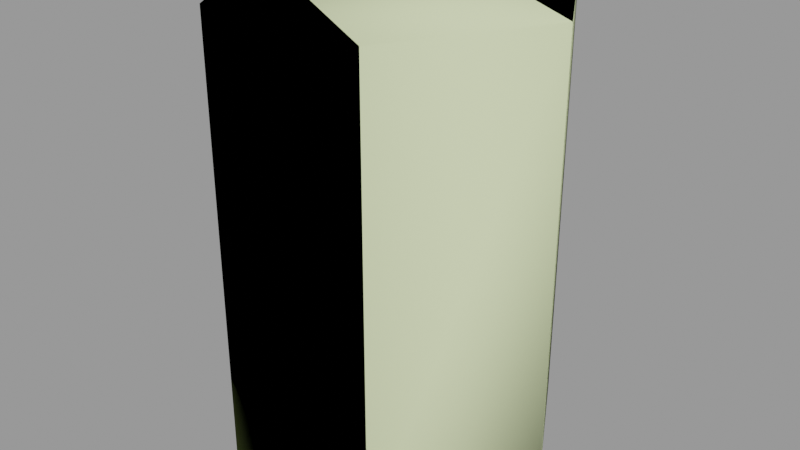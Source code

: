 # Source: pill_bottle01.blend  (saved by Blender 2.92.15; exported with 4.5.12 LTS)
import bpy
from mathutils import Matrix  # noqa: F401  (used for matrix-valued properties, if any)

bpy.ops.wm.read_factory_settings(use_empty=True)
scene = bpy.context.scene
scene.name = 'pill_bottle01.qc'

# ---- collections
col_pill_bottle01 = bpy.data.collections.new('pill_bottle01'); scene.collection.children.link(col_pill_bottle01)

# ---- materials (node trees are filled in below, after node groups)
mat_pill_bottle01 = bpy.data.materials.new('pill_bottle01')
mat_pill_bottle01.use_transparent_shadow = False
mat_pill_bottle01.diffuse_color = (0.7243, 0.9267, 0.7034, 1.0)
mat_phy = bpy.data.materials.new('  phy')
mat_phy.use_transparent_shadow = False
mat_phy.diffuse_color = (0.6926, 0.7866, 0.4461, 1.0)

# ---- material node trees

# ---- meshes
me_pill_bottle01 = bpy.data.meshes.new('pill_bottle01')
me_pill_bottle01.from_pydata([(2.761, 4.782, 11.5), (0.0, 5.522, 11.5), (0.0, 5.216, 12.66), (2.608, 4.517, 12.66), (0.0, 4.43, 13.52), (4.782, 2.761, 11.5), (4.517, 2.608, 12.66), (5.522, -1e-06, 11.5), (5.216, -1e-06, 12.66), (4.782, -2.761, 11.5), (4.517, -2.608, 12.66), (2.761, -4.782, 11.5), (2.608, -4.517, 12.66), (0.0, -5.522, 11.5), (0.0, -5.216, 12.66), (-2.761, -4.782, 11.5), (-2.608, -4.517, 12.66), (-4.782, -2.761, 11.5), (-4.517, -2.608, 12.66), (-5.522, -1e-06, 11.5), (-5.216, -1e-06, 12.66), (-2.608, 4.517, 12.66), (-4.517, 2.608, 12.66), (-3.836, 2.215, 13.52), (-4.43, -1e-06, 13.52), (-3.836, -2.215, 13.52), (-2.215, -3.836, 13.52), (0.0, -4.43, 13.52), (2.215, -3.836, 13.52), (3.836, -2.215, 13.52), (4.43, -1e-06, 13.52), (3.836, 2.215, 13.52), (2.215, 3.836, 13.52), (-2.215, 3.836, 13.52), (0.0, 2.095, 13.85), (1.047, 1.814, 13.85), (1.814, 1.047, 13.85), (2.095, -1e-06, 13.85), (1.814, -1.047, 13.85), (1.047, -1.814, 13.85), (0.0, -2.095, 13.85), (-1.047, -1.814, 13.85), (-1.814, -1.047, 13.85), (-2.095, -1e-06, 13.85), (-1.814, 1.047, 13.85), (-1.047, 1.814, 13.85), (-4.782, 2.761, 11.5), (-2.761, 4.782, 11.5), (0.0, -1e-06, 17.59), (-3.193, 1.843, 17.59), (-3.687, -1e-06, 17.59), (-1.843, 3.193, 17.59), (0.0, 3.687, 17.59), (1.843, 3.193, 17.59), (3.193, 1.843, 17.59), (3.687, -1e-06, 17.59), (3.193, -1.843, 17.59), (1.843, -3.193, 17.59), (0.0, -3.687, 17.59), (-1.843, -3.193, 17.59), (-3.193, -1.843, 17.59), (5.522, 0.0, 0.4232), (4.782, 2.761, 0.4232), (2.761, 4.782, 0.4232), (0.0, 5.522, 0.4232), (-2.761, 4.782, 0.4232), (-4.782, 2.761, 0.4232), (-5.522, 0.0, 0.4232), (-4.782, -2.761, 0.4232), (-2.761, -4.782, 0.4232), (0.0, -5.522, 0.4232), (2.761, -4.782, 0.4232), (4.782, -2.761, 0.4232), (2.687, 4.654, 0.04834), (0.0, 5.374, 0.04834), (4.654, 2.687, 0.04834), (5.374, 0.0, 0.04834), (4.654, -2.687, 0.04834), (2.687, -4.654, 0.04834), (0.0, -5.374, 0.04834), (-2.687, -4.654, 0.04834), (-4.654, -2.687, 0.04834), (-5.374, 0.0, 0.04834), (-4.654, 2.687, 0.04834), (-2.687, 4.654, 0.04834), (-4.049, 2.338, -0.1132), (-4.676, 0.0, -0.1132), (-2.338, 4.049, -0.1132), (0.0, 4.676, -0.1132), (2.338, 4.049, -0.1132), (4.049, 2.338, -0.1132), (4.676, 0.0, -0.1132), (4.049, -2.338, -0.1132), (2.338, -4.049, -0.1132), (0.0, -4.676, -0.1132), (-2.338, -4.049, -0.1132), (-4.049, -2.338, -0.1132), (3.687, -1e-06, 15.23), (3.193, 1.843, 15.23), (1.843, 3.193, 15.23), (0.0, 3.687, 15.23), (-1.843, 3.193, 15.23), (-3.193, 1.843, 15.23), (-3.687, -1e-06, 15.23), (-3.193, -1.843, 15.23), (-1.843, -3.193, 15.23), (0.0, -3.687, 15.23), (1.843, -3.193, 15.23), (3.193, -1.843, 15.23), (1.814, 1.047, 15.23), (2.095, -1e-06, 15.23), (1.047, 1.814, 15.23), (0.0, 2.095, 15.23), (-1.047, 1.814, 15.23), (-1.814, 1.047, 15.23), (-2.095, -1e-06, 15.23), (-1.814, -1.047, 15.23), (-1.047, -1.814, 15.23), (0.0, -2.095, 15.23), (1.047, -1.814, 15.23), (1.814, -1.047, 15.23), (0.0, 0.0, -0.1132)], [], [(0, 1, 2), (3, 2, 4), (0, 2, 3), (5, 0, 3), (5, 3, 6), (7, 5, 6), (7, 6, 8), (9, 7, 8), (9, 8, 10), (11, 9, 10), (11, 10, 12), (13, 11, 12), (13, 12, 14), (15, 13, 14), (15, 14, 16), (17, 15, 16), (17, 16, 18), (19, 17, 18), (19, 18, 20), (21, 22, 23), (22, 24, 23), (22, 20, 24), (20, 25, 24), (20, 18, 25), (18, 26, 25), (18, 16, 26), (16, 27, 26), (16, 14, 27), (14, 28, 27), (14, 12, 28), (12, 29, 28), (12, 10, 29), (10, 30, 29), (10, 8, 30), (8, 31, 30), (8, 6, 31), (6, 32, 31), (21, 23, 33), (6, 3, 32), (3, 4, 32), (34, 32, 4), (34, 35, 32), (35, 31, 32), (35, 36, 31), (36, 30, 31), (36, 37, 30), (37, 29, 30), (37, 38, 29), (38, 28, 29), (38, 39, 28), (39, 27, 28), (39, 40, 27), (40, 26, 27), (40, 41, 26), (41, 25, 26), (41, 42, 25), (42, 24, 25), (42, 43, 24), (43, 23, 24), (43, 44, 23), (44, 33, 23), (44, 45, 33), (46, 19, 20), (46, 20, 22), (47, 46, 22), (47, 22, 21), (1, 47, 21), (1, 21, 2), (2, 21, 33), (2, 33, 4), (45, 4, 33), (45, 34, 4), (48, 49, 50), (51, 49, 48), (52, 51, 48), (53, 52, 48), (54, 53, 48), (55, 54, 48), (56, 55, 48), (57, 56, 48), (58, 57, 48), (59, 58, 48), (60, 59, 48), (48, 50, 60), (61, 5, 7), (61, 62, 5), (62, 0, 5), (62, 63, 0), (63, 1, 0), (63, 64, 1), (64, 47, 1), (64, 65, 47), (65, 46, 47), (65, 66, 46), (66, 19, 46), (66, 67, 19), (67, 17, 19), (67, 68, 17), (68, 15, 17), (68, 69, 15), (69, 13, 15), (69, 70, 13), (70, 11, 13), (70, 71, 11), (71, 9, 11), (71, 72, 9), (72, 7, 9), (72, 61, 7), (64, 73, 74), (64, 63, 73), (63, 75, 73), (63, 62, 75), (62, 76, 75), (62, 61, 76), (61, 77, 76), (61, 72, 77), (72, 78, 77), (72, 71, 78), (71, 79, 78), (71, 70, 79), (70, 80, 79), (70, 69, 80), (69, 81, 80), (69, 68, 81), (68, 82, 81), (68, 67, 82), (67, 83, 82), (67, 66, 83), (66, 84, 83), (85, 86, 82), (85, 82, 83), (87, 85, 83), (87, 83, 84), (88, 87, 84), (88, 84, 74), (65, 74, 84), (66, 65, 84), (65, 64, 74), (89, 88, 74), (89, 74, 73), (90, 89, 73), (90, 73, 75), (91, 90, 75), (91, 75, 76), (92, 91, 76), (92, 76, 77), (93, 92, 77), (93, 77, 78), (94, 93, 78), (94, 78, 79), (95, 94, 79), (95, 79, 80), (96, 95, 80), (96, 80, 81), (86, 96, 81), (86, 81, 82), (97, 54, 55), (97, 98, 54), (98, 53, 54), (98, 99, 53), (99, 52, 53), (99, 100, 52), (100, 51, 52), (100, 101, 51), (101, 49, 51), (101, 102, 49), (102, 50, 49), (102, 103, 50), (103, 60, 50), (103, 104, 60), (104, 59, 60), (104, 105, 59), (105, 58, 59), (105, 106, 58), (106, 57, 58), (106, 107, 57), (107, 56, 57), (107, 108, 56), (108, 55, 56), (108, 97, 55), (37, 109, 110), (37, 36, 109), (36, 111, 109), (36, 35, 111), (35, 112, 111), (35, 34, 112), (34, 113, 112), (34, 45, 113), (45, 114, 113), (45, 44, 114), (44, 115, 114), (44, 43, 115), (43, 116, 115), (43, 42, 116), (42, 117, 116), (42, 41, 117), (41, 118, 117), (41, 40, 118), (40, 119, 118), (40, 39, 119), (39, 120, 119), (39, 38, 120), (38, 110, 120), (38, 37, 110), (115, 116, 104), (116, 105, 104), (116, 117, 105), (117, 106, 105), (117, 118, 106), (118, 107, 106), (118, 119, 107), (119, 108, 107), (119, 120, 108), (120, 97, 108), (120, 110, 97), (110, 98, 97), (110, 109, 98), (109, 99, 98), (109, 111, 99), (111, 100, 99), (111, 112, 100), (112, 101, 100), (112, 113, 101), (113, 102, 101), (113, 114, 102), (114, 103, 102), (114, 115, 103), (115, 104, 103), (95, 96, 121), (96, 86, 121), (86, 85, 121), (85, 87, 121), (87, 88, 121), (88, 89, 121), (89, 90, 121), (90, 91, 121), (91, 92, 121), (92, 93, 121), (93, 94, 121), (94, 95, 121)])
me_pill_bottle01.polygons.foreach_set('use_smooth', [True] * 240)
_k = set([(0, 1), (0, 5), (1, 47), (5, 7), (7, 9), (9, 11), (11, 13), (13, 15), (15, 17), (17, 19), (19, 46), (34, 35), (34, 45), (35, 36), (36, 37), (37, 38), (38, 39), (39, 40), (40, 41), (41, 42), (42, 43), (43, 44), (44, 45), (46, 47), (49, 50), (49, 51), (50, 60), (51, 52), (52, 53), (53, 54), (54, 55), (55, 56), (56, 57), (57, 58), (58, 59), (59, 60), (61, 62), (61, 72), (62, 63), (63, 64), (64, 65), (65, 66), (66, 67), (67, 68), (68, 69), (69, 70), (70, 71), (71, 72), (85, 86), (85, 87), (86, 96), (87, 88), (88, 89), (89, 90), (90, 91), (91, 92), (92, 93), (93, 94), (94, 95), (95, 96), (97, 98), (97, 108), (98, 99), (99, 100), (100, 101), (101, 102), (102, 103), (103, 104), (104, 105), (105, 106), (106, 107), (107, 108), (109, 110), (109, 111), (110, 120), (111, 112), (112, 113), (113, 114), (114, 115), (115, 116), (116, 117), (117, 118), (118, 119), (119, 120)])
me_pill_bottle01.attributes.new('sharp_edge', 'BOOLEAN', 'EDGE').data.foreach_set('value', [ (min(e.vertices), max(e.vertices)) in _k for e in me_pill_bottle01.edges])
_uv = me_pill_bottle01.uv_layers.new(name='UVMap')
_uv.uv.foreach_set('vector', [0.9172, 0.5237, 1.001, 0.5237, 1.001, 0.5763, 0.9172, 0.5763, 1.001, 0.5763, 1.001, 0.6149, 0.9172, 0.5237, 1.001, 0.5763, 0.9172, 0.5763, 0.8338, 0.5237, 0.9172, 0.5237, 0.9172, 0.5763, 0.8338, 0.5237, 0.9172, 0.5763, 0.8338, 0.5763, 0.7504, 0.5237, 0.8338, 0.5237, 0.8338, 0.5763, 0.7504, 0.5237, 0.8338, 0.5763, 0.7504, 0.5763, 0.667, 0.5237, 0.7504, 0.5237, 0.7504, 0.5763, 0.667, 0.5237, 0.7504, 0.5763, 0.667, 0.5763, 0.5837, 0.5237, 0.667, 0.5237, 0.667, 0.5763, 0.5837, 0.5237, 0.667, 0.5763, 0.5837, 0.5763, 0.5003, 0.5237, 0.5837, 0.5237, 0.5837, 0.5763, 0.5003, 0.5237, 0.5837, 0.5763, 0.5003, 0.5763, 0.4169, 0.5237, 0.5003, 0.5237, 0.5003, 0.5763, 0.4169, 0.5237, 0.5003, 0.5763, 0.4169, 0.5763, 0.3335, 0.5237, 0.4169, 0.5237, 0.4169, 0.5763, 0.3335, 0.5237, 0.4169, 0.5763, 0.3335, 0.5763, 0.2501, 0.5237, 0.3335, 0.5237, 0.3335, 0.5763, 0.2501, 0.5237, 0.3335, 0.5763, 0.2501, 0.5763, 0.08338, 0.5763, 0.1668, 0.5763, 0.1668, 0.6149, 0.1668, 0.5763, 0.2501, 0.6149, 0.1668, 0.6149, 0.1668, 0.5763, 0.2501, 0.5763, 0.2501, 0.6149, 0.2501, 0.5763, 0.3335, 0.6149, 0.2501, 0.6149, 0.2501, 0.5763, 0.3335, 0.5763, 0.3335, 0.6149, 0.3335, 0.5763, 0.4169, 0.6149, 0.3335, 0.6149, 0.3335, 0.5763, 0.4169, 0.5763, 0.4169, 0.6149, 0.4169, 0.5763, 0.5003, 0.6149, 0.4169, 0.6149, 0.4169, 0.5763, 0.5003, 0.5763, 0.5003, 0.6149, 0.5003, 0.5763, 0.5837, 0.6149, 0.5003, 0.6149, 0.5003, 0.5763, 0.5837, 0.5763, 0.5837, 0.6149, 0.5837, 0.5763, 0.667, 0.6149, 0.5837, 0.6149, 0.5837, 0.5763, 0.667, 0.5763, 0.667, 0.6149, 0.667, 0.5763, 0.7504, 0.6149, 0.667, 0.6149, 0.667, 0.5763, 0.7504, 0.5763, 0.7504, 0.6149, 0.7504, 0.5763, 0.8338, 0.6149, 0.7504, 0.6149, 0.7504, 0.5763, 0.8338, 0.5763, 0.8338, 0.6149, 0.8338, 0.5763, 0.9172, 0.6149, 0.8338, 0.6149, 0.08338, 0.5763, 0.1668, 0.6149, 0.08338, 0.6149, 0.8338, 0.5763, 0.9172, 0.5763, 0.9172, 0.6149, 0.9172, 0.5763, 1.001, 0.6149, 0.9172, 0.6149, 1.001, 0.6299, 0.9172, 0.6149, 1.001, 0.6149, 1.001, 0.6299, 0.9172, 0.6299, 0.9172, 0.6149, 0.9172, 0.6299, 0.8338, 0.6149, 0.9172, 0.6149, 0.9172, 0.6299, 0.8338, 0.6299, 0.8338, 0.6149, 0.8338, 0.6299, 0.7504, 0.6149, 0.8338, 0.6149, 0.8338, 0.6299, 0.7504, 0.6299, 0.7504, 0.6149, 0.7504, 0.6299, 0.667, 0.6149, 0.7504, 0.6149, 0.7504, 0.6299, 0.667, 0.6299, 0.667, 0.6149, 0.667, 0.6299, 0.5837, 0.6149, 0.667, 0.6149, 0.667, 0.6299, 0.5837, 0.6299, 0.5837, 0.6149, 0.5837, 0.6299, 0.5003, 0.6149, 0.5837, 0.6149, 0.5837, 0.6299, 0.5003, 0.6299, 0.5003, 0.6149, 0.5003, 0.6299, 0.4169, 0.6149, 0.5003, 0.6149, 0.5003, 0.6299, 0.4169, 0.6299, 0.4169, 0.6149, 0.4169, 0.6299, 0.3335, 0.6149, 0.4169, 0.6149, 0.4169, 0.6299, 0.3335, 0.6299, 0.3335, 0.6149, 0.3335, 0.6299, 0.2501, 0.6149, 0.3335, 0.6149, 0.3335, 0.6299, 0.2501, 0.6299, 0.2501, 0.6149, 0.2501, 0.6299, 0.1668, 0.6149, 0.2501, 0.6149, 0.2501, 0.6299, 0.1668, 0.6299, 0.1668, 0.6149, 0.1668, 0.6299, 0.08338, 0.6149, 0.1668, 0.6149, 0.1668, 0.6299, 0.08338, 0.6299, 0.08338, 0.6149, 0.1668, 0.5237, 0.2501, 0.5237, 0.2501, 0.5763, 0.1668, 0.5237, 0.2501, 0.5763, 0.1668, 0.5763, 0.08338, 0.5237, 0.1668, 0.5237, 0.1668, 0.5763, 0.08338, 0.5237, 0.1668, 0.5763, 0.08338, 0.5763, 0.0, 0.5237, 0.08338, 0.5237, 0.08338, 0.5763, 0.0, 0.5237, 0.08338, 0.5763, 0.0, 0.5763, 0.0, 0.5763, 0.08338, 0.5763, 0.08338, 0.6149, 0.0, 0.5763, 0.08338, 0.6149, 0.0, 0.6149, 0.08338, 0.6299, 0.0, 0.6149, 0.08338, 0.6149, 0.08338, 0.6299, 0.0, 0.6299, 0.0, 0.6149, 0.1226, 0.8967, 0.03886, 0.8483, 0.0259, 0.8967, 0.07424, 0.813, 0.03886, 0.8483, 0.1226, 0.8967, 0.1226, 0.8, 0.07424, 0.813, 0.1226, 0.8967, 0.1709, 0.813, 0.1226, 0.8, 0.1226, 0.8967, 0.2063, 0.8483, 0.1709, 0.813, 0.1226, 0.8967, 0.2192, 0.8967, 0.2063, 0.8483, 0.1226, 0.8967, 0.2063, 0.945, 0.2192, 0.8967, 0.1226, 0.8967, 0.1709, 0.9804, 0.2063, 0.945, 0.1226, 0.8967, 0.1226, 0.9933, 0.1709, 0.9804, 0.1226, 0.8967, 0.07424, 0.9804, 0.1226, 0.9933, 0.1226, 0.8967, 0.03886, 0.945, 0.07424, 0.9804, 0.1226, 0.8967, 0.1226, 0.8967, 0.0259, 0.8967, 0.03886, 0.945, 0.7504, 0.0242, 0.8338, 0.5237, 0.7504, 0.5237, 0.7504, 0.0242, 0.8338, 0.0242, 0.8338, 0.5237, 0.8338, 0.0242, 0.9172, 0.5237, 0.8338, 0.5237, 0.8338, 0.0242, 0.9172, 0.0242, 0.9172, 0.5237, 0.9172, 0.0242, 1.001, 0.5237, 0.9172, 0.5237, 0.9172, 0.0242, 1.001, 0.0242, 1.001, 0.5237, 0.0, 0.0242, 0.08338, 0.5237, 0.0, 0.5237, 0.0, 0.0242, 0.08338, 0.0242, 0.08338, 0.5237, 0.08338, 0.0242, 0.1668, 0.5237, 0.08338, 0.5237, 0.08338, 0.0242, 0.1668, 0.0242, 0.1668, 0.5237, 0.1668, 0.0242, 0.2501, 0.5237, 0.1668, 0.5237, 0.1668, 0.0242, 0.2501, 0.0242, 0.2501, 0.5237, 0.2501, 0.0242, 0.3335, 0.5237, 0.2501, 0.5237, 0.2501, 0.0242, 0.3335, 0.0242, 0.3335, 0.5237, 0.3335, 0.0242, 0.4169, 0.5237, 0.3335, 0.5237, 0.3335, 0.0242, 0.4169, 0.0242, 0.4169, 0.5237, 0.4169, 0.0242, 0.5003, 0.5237, 0.4169, 0.5237, 0.4169, 0.0242, 0.5003, 0.0242, 0.5003, 0.5237, 0.5003, 0.0242, 0.5837, 0.5237, 0.5003, 0.5237, 0.5003, 0.0242, 0.5837, 0.0242, 0.5837, 0.5237, 0.5837, 0.0242, 0.667, 0.5237, 0.5837, 0.5237, 0.5837, 0.0242, 0.667, 0.0242, 0.667, 0.5237, 0.667, 0.0242, 0.7504, 0.5237, 0.667, 0.5237, 0.667, 0.0242, 0.7504, 0.0242, 0.7504, 0.5237, 1.001, 0.0242, 0.9172, 0.007286, 1.001, 0.007286, 1.001, 0.0242, 0.9172, 0.0242, 0.9172, 0.007286, 0.9172, 0.0242, 0.8338, 0.007286, 0.9172, 0.007286, 0.9172, 0.0242, 0.8338, 0.0242, 0.8338, 0.007286, 0.8338, 0.0242, 0.7504, 0.007286, 0.8338, 0.007286, 0.8338, 0.0242, 0.7504, 0.0242, 0.7504, 0.007286, 0.7504, 0.0242, 0.667, 0.007286, 0.7504, 0.007286, 0.7504, 0.0242, 0.667, 0.0242, 0.667, 0.007286, 0.667, 0.0242, 0.5837, 0.007286, 0.667, 0.007286, 0.667, 0.0242, 0.5837, 0.0242, 0.5837, 0.007286, 0.5837, 0.0242, 0.5003, 0.007286, 0.5837, 0.007286, 0.5837, 0.0242, 0.5003, 0.0242, 0.5003, 0.007286, 0.5003, 0.0242, 0.4169, 0.007286, 0.5003, 0.007286, 0.5003, 0.0242, 0.4169, 0.0242, 0.4169, 0.007286, 0.4169, 0.0242, 0.3335, 0.007286, 0.4169, 0.007286, 0.4169, 0.0242, 0.3335, 0.0242, 0.3335, 0.007286, 0.3335, 0.0242, 0.2501, 0.007286, 0.3335, 0.007286, 0.3335, 0.0242, 0.2501, 0.0242, 0.2501, 0.007286, 0.2501, 0.0242, 0.1668, 0.007286, 0.2501, 0.007286, 0.2501, 0.0242, 0.1668, 0.0242, 0.1668, 0.007286, 0.1668, 0.0242, 0.08338, 0.007286, 0.1668, 0.007286, 0.1668, 0.0, 0.2501, 0.0, 0.2501, 0.007286, 0.1668, 0.0, 0.2501, 0.007286, 0.1668, 0.007286, 0.08338, 0.0, 0.1668, 0.0, 0.1668, 0.007286, 0.08338, 0.0, 0.1668, 0.007286, 0.08338, 0.007286, 0.0, 0.0, 0.08338, 0.0, 0.08338, 0.007286, 0.0, 0.0, 0.08338, 0.007286, 0.0, 0.007286, 0.08338, 0.0242, 0.0, 0.007286, 0.08338, 0.007286, 0.1668, 0.0242, 0.08338, 0.0242, 0.08338, 0.007286, 0.08338, 0.0242, 0.0, 0.0242, 0.0, 0.007286, 0.9172, 0.0, 1.001, 0.0, 1.001, 0.007286, 0.9172, 0.0, 1.001, 0.007286, 0.9172, 0.007286, 0.8338, 0.0, 0.9172, 0.0, 0.9172, 0.007286, 0.8338, 0.0, 0.9172, 0.007286, 0.8338, 0.007286, 0.7504, 0.0, 0.8338, 0.0, 0.8338, 0.007286, 0.7504, 0.0, 0.8338, 0.007286, 0.7504, 0.007286, 0.667, 0.0, 0.7504, 0.0, 0.7504, 0.007286, 0.667, 0.0, 0.7504, 0.007286, 0.667, 0.007286, 0.5837, 0.0, 0.667, 0.0, 0.667, 0.007286, 0.5837, 0.0, 0.667, 0.007286, 0.5837, 0.007286, 0.5003, 0.0, 0.5837, 0.0, 0.5837, 0.007286, 0.5003, 0.0, 0.5837, 0.007286, 0.5003, 0.007286, 0.4169, 0.0, 0.5003, 0.0, 0.5003, 0.007286, 0.4169, 0.0, 0.5003, 0.007286, 0.4169, 0.007286, 0.3335, 0.0, 0.4169, 0.0, 0.4169, 0.007286, 0.3335, 0.0, 0.4169, 0.007286, 0.3335, 0.007286, 0.2501, 0.0, 0.3335, 0.0, 0.3335, 0.007286, 0.2501, 0.0, 0.3335, 0.007286, 0.2501, 0.007286, 0.5991, 0.6922, 0.6657, 0.7988, 0.5991, 0.7988, 0.5991, 0.6922, 0.6657, 0.6922, 0.6657, 0.7988, 0.6657, 0.6922, 0.7322, 0.7988, 0.6657, 0.7988, 0.6657, 0.6922, 0.7322, 0.6922, 0.7322, 0.7988, 0.7322, 0.6922, 0.7988, 0.7988, 0.7322, 0.7988, 0.7322, 0.6922, 0.7988, 0.6922, 0.7988, 0.7988, 0.0, 0.6922, 0.06657, 0.7988, 0.0, 0.7988, 0.0, 0.6922, 0.06657, 0.6922, 0.06657, 0.7988, 0.06657, 0.6922, 0.1331, 0.7988, 0.06657, 0.7988, 0.06657, 0.6922, 0.1331, 0.6922, 0.1331, 0.7988, 0.1331, 0.6922, 0.1997, 0.7988, 0.1331, 0.7988, 0.1331, 0.6922, 0.1997, 0.6922, 0.1997, 0.7988, 0.1997, 0.6922, 0.2663, 0.7988, 0.1997, 0.7988, 0.1997, 0.6922, 0.2663, 0.6922, 0.2663, 0.7988, 0.2663, 0.6922, 0.3328, 0.7988, 0.2663, 0.7988, 0.2663, 0.6922, 0.3328, 0.6922, 0.3328, 0.7988, 0.3328, 0.6922, 0.3994, 0.7988, 0.3328, 0.7988, 0.3328, 0.6922, 0.3994, 0.6922, 0.3994, 0.7988, 0.3994, 0.6922, 0.466, 0.7988, 0.3994, 0.7988, 0.3994, 0.6922, 0.466, 0.6922, 0.466, 0.7988, 0.466, 0.6922, 0.5325, 0.7988, 0.466, 0.7988, 0.466, 0.6922, 0.5325, 0.6922, 0.5325, 0.7988, 0.5325, 0.6922, 0.5991, 0.7988, 0.5325, 0.7988, 0.5325, 0.6922, 0.5991, 0.6922, 0.5991, 0.7988, 0.7504, 0.6299, 0.8338, 0.6922, 0.7504, 0.6922, 0.7504, 0.6299, 0.8338, 0.6299, 0.8338, 0.6922, 0.8338, 0.6299, 0.9172, 0.6922, 0.8338, 0.6922, 0.8338, 0.6299, 0.9172, 0.6299, 0.9172, 0.6922, 0.9172, 0.6299, 1.001, 0.6922, 0.9172, 0.6922, 0.9172, 0.6299, 1.001, 0.6299, 1.001, 0.6922, 0.0, 0.6299, 0.08338, 0.6922, 0.0, 0.6922, 0.0, 0.6299, 0.08338, 0.6299, 0.08338, 0.6922, 0.08338, 0.6299, 0.1668, 0.6922, 0.08338, 0.6922, 0.08338, 0.6299, 0.1668, 0.6299, 0.1668, 0.6922, 0.1668, 0.6299, 0.2501, 0.6922, 0.1668, 0.6922, 0.1668, 0.6299, 0.2501, 0.6299, 0.2501, 0.6922, 0.2501, 0.6299, 0.3335, 0.6922, 0.2501, 0.6922, 0.2501, 0.6299, 0.3335, 0.6299, 0.3335, 0.6922, 0.3335, 0.6299, 0.4169, 0.6922, 0.3335, 0.6922, 0.3335, 0.6299, 0.4169, 0.6299, 0.4169, 0.6922, 0.4169, 0.6299, 0.5003, 0.6922, 0.4169, 0.6922, 0.4169, 0.6299, 0.5003, 0.6299, 0.5003, 0.6922, 0.5003, 0.6299, 0.5837, 0.6922, 0.5003, 0.6922, 0.5003, 0.6299, 0.5837, 0.6299, 0.5837, 0.6922, 0.5837, 0.6299, 0.667, 0.6922, 0.5837, 0.6922, 0.5837, 0.6299, 0.667, 0.6299, 0.667, 0.6922, 0.667, 0.6299, 0.7504, 0.6922, 0.667, 0.6922, 0.667, 0.6299, 0.7504, 0.6299, 0.7504, 0.6922, 0.261, 0.8967, 0.2683, 0.9241, 0.2322, 0.945, 0.2683, 0.9241, 0.2676, 0.9804, 0.2322, 0.945, 0.2683, 0.9241, 0.2884, 0.9442, 0.2676, 0.9804, 0.2884, 0.9442, 0.3159, 0.9933, 0.2676, 0.9804, 0.2884, 0.9442, 0.3159, 0.9516, 0.3159, 0.9933, 0.3159, 0.9516, 0.3642, 0.9804, 0.3159, 0.9933, 0.3159, 0.9516, 0.3434, 0.9442, 0.3642, 0.9804, 0.3434, 0.9442, 0.3996, 0.945, 0.3642, 0.9804, 0.3434, 0.9442, 0.3635, 0.9241, 0.3996, 0.945, 0.3635, 0.9241, 0.4126, 0.8967, 0.3996, 0.945, 0.3635, 0.9241, 0.3708, 0.8967, 0.4126, 0.8967, 0.3708, 0.8967, 0.3996, 0.8483, 0.4126, 0.8967, 0.3708, 0.8967, 0.3635, 0.8692, 0.3996, 0.8483, 0.3635, 0.8692, 0.3642, 0.813, 0.3996, 0.8483, 0.3635, 0.8692, 0.3434, 0.8491, 0.3642, 0.813, 0.3434, 0.8491, 0.3159, 0.8, 0.3642, 0.813, 0.3434, 0.8491, 0.3159, 0.8417, 0.3159, 0.8, 0.3159, 0.8417, 0.2676, 0.813, 0.3159, 0.8, 0.3159, 0.8417, 0.2884, 0.8491, 0.2676, 0.813, 0.2884, 0.8491, 0.2322, 0.8483, 0.2676, 0.813, 0.2884, 0.8491, 0.2683, 0.8692, 0.2322, 0.8483, 0.2683, 0.8692, 0.2192, 0.8967, 0.2322, 0.8483, 0.2683, 0.8692, 0.261, 0.8967, 0.2192, 0.8967, 0.261, 0.8967, 0.2322, 0.945, 0.2192, 0.8967, 0.4592, 0.9775, 0.4251, 0.9433, 0.5059, 0.8967, 0.4251, 0.9433, 0.4126, 0.8967, 0.5059, 0.8967, 0.4126, 0.8967, 0.4251, 0.85, 0.5059, 0.8967, 0.4251, 0.85, 0.4592, 0.8158, 0.5059, 0.8967, 0.4592, 0.8158, 0.5059, 0.8033, 0.5059, 0.8967, 0.5059, 0.8033, 0.5526, 0.8158, 0.5059, 0.8967, 0.5526, 0.8158, 0.5867, 0.85, 0.5059, 0.8967, 0.5867, 0.85, 0.5992, 0.8967, 0.5059, 0.8967, 0.5992, 0.8967, 0.5867, 0.9433, 0.5059, 0.8967, 0.5867, 0.9433, 0.5526, 0.9775, 0.5059, 0.8967, 0.5526, 0.9775, 0.5059, 0.99, 0.5059, 0.8967, 0.5059, 0.99, 0.4592, 0.9775, 0.5059, 0.8967])
_uv.active_render = True
_uv = me_pill_bottle01.uv_layers.new(name='lightmap')
_uv.uv.foreach_set('vector', [0.9038, 0.7639, 0.9038, 0.8561, 0.8591, 0.8561, 0.9514, 0.6687, 0.9514, 0.7609, 0.9068, 0.7609, 0.09424, 0.9068, 0.002002, 0.9514, 0.09424, 0.9514, 0.09724, 0.999, 0.1895, 0.999, 0.1895, 0.9544, 0.9544, 0.2847, 0.999, 0.1925, 0.999, 0.2847, 0.9038, 0.5734, 0.9038, 0.6657, 0.8591, 0.6657, 0.7609, 0.8591, 0.6687, 0.9038, 0.7609, 0.9038, 0.002002, 0.999, 0.09424, 0.999, 0.09424, 0.9544, 0.9544, 0.1895, 0.999, 0.09724, 0.999, 0.1895, 0.9038, 0.6687, 0.9038, 0.7609, 0.8591, 0.7609, 0.8561, 0.8591, 0.7639, 0.9038, 0.8561, 0.9038, 0.1925, 0.999, 0.2847, 0.999, 0.2847, 0.9544, 0.9544, 0.38, 0.999, 0.2877, 0.999, 0.38, 0.2837, 0.9534, 0.1915, 0.9534, 0.1915, 0.998, 0.998, 0.2867, 0.9534, 0.379, 0.9534, 0.2867, 0.1885, 0.9534, 0.09624, 0.9534, 0.09624, 0.998, 0.998, 0.1915, 0.9534, 0.2837, 0.9534, 0.1915, 0.09324, 0.9534, 0.001001, 0.9534, 0.001001, 0.998, 0.998, 0.09624, 0.9534, 0.1885, 0.9534, 0.09624, 0.999, 0.002002, 0.999, 0.09424, 0.9544, 0.09424, 0.8561, 0.9068, 0.7639, 0.9514, 0.8561, 0.9514, 0.8591, 0.9514, 0.9514, 0.9514, 0.9514, 0.9068, 0.9514, 0.8591, 0.8591, 0.9038, 0.9514, 0.9038, 0.9514, 0.7639, 0.9514, 0.8561, 0.9068, 0.8561, 0.7609, 0.9068, 0.6687, 0.9514, 0.7609, 0.9514, 0.5734, 0.9514, 0.6657, 0.9514, 0.6657, 0.9068, 0.9068, 0.5704, 0.9514, 0.4782, 0.9514, 0.5704, 0.9504, 0.9058, 0.8581, 0.9058, 0.8581, 0.9504, 0.6657, 0.8591, 0.5734, 0.9038, 0.6657, 0.9038, 0.9038, 0.4782, 0.9038, 0.5704, 0.8591, 0.5704, 0.9068, 0.6657, 0.9514, 0.5734, 0.9514, 0.6657, 0.9534, 0.09324, 0.9534, 0.001001, 0.998, 0.001001, 0.8581, 0.9028, 0.9504, 0.8581, 0.8581, 0.8581, 0.9058, 0.8551, 0.9058, 0.7629, 0.9504, 0.7629, 0.7629, 0.9504, 0.8551, 0.9058, 0.7629, 0.9058, 0.9058, 0.7599, 0.9058, 0.6677, 0.9504, 0.6677, 0.6677, 0.9504, 0.7599, 0.9058, 0.6677, 0.9058, 0.9504, 0.5724, 0.9058, 0.6647, 0.9058, 0.5724, 0.6647, 0.9058, 0.5724, 0.9058, 0.5724, 0.9504, 0.9504, 0.4772, 0.9058, 0.5694, 0.9058, 0.4772, 0.7609, 0.4782, 0.6687, 0.5704, 0.7609, 0.5704, 0.38, 0.9068, 0.38, 0.9514, 0.2877, 0.9514, 0.38, 0.6687, 0.2877, 0.7609, 0.38, 0.7609, 0.9068, 0.1895, 0.9514, 0.1895, 0.9514, 0.09724, 0.4752, 0.6687, 0.383, 0.7609, 0.4752, 0.7609, 0.4752, 0.9068, 0.4752, 0.9514, 0.383, 0.9514, 0.2867, 0.7599, 0.379, 0.6677, 0.2867, 0.6677, 0.9068, 0.38, 0.9514, 0.38, 0.9514, 0.2877, 0.5704, 0.6687, 0.4782, 0.7609, 0.5704, 0.7609, 0.1895, 0.9068, 0.1895, 0.9514, 0.09724, 0.9514, 0.6657, 0.6687, 0.5734, 0.7609, 0.6657, 0.7609, 0.8591, 0.4752, 0.9038, 0.4752, 0.9038, 0.383, 0.382, 0.7599, 0.4742, 0.6677, 0.382, 0.6677, 0.382, 0.9504, 0.382, 0.9058, 0.4742, 0.9058, 0.7609, 0.383, 0.6687, 0.4752, 0.7609, 0.4752, 0.9504, 0.2867, 0.9058, 0.2867, 0.9058, 0.379, 0.6677, 0.4742, 0.7599, 0.382, 0.6677, 0.382, 0.2867, 0.9504, 0.2867, 0.9058, 0.379, 0.9058, 0.6677, 0.5694, 0.7599, 0.4772, 0.6677, 0.4772, 0.9504, 0.09624, 0.9058, 0.09624, 0.9058, 0.1885, 0.4772, 0.7599, 0.5694, 0.6677, 0.4772, 0.6677, 0.09624, 0.9504, 0.09624, 0.9058, 0.1885, 0.9058, 0.8581, 0.8551, 0.8581, 0.7629, 0.9028, 0.7629, 0.001001, 0.9504, 0.09324, 0.9058, 0.001001, 0.9058, 0.8581, 0.7599, 0.8581, 0.6677, 0.9028, 0.6677, 0.7629, 0.9028, 0.8551, 0.8581, 0.7629, 0.8581, 0.8581, 0.6647, 0.8581, 0.5724, 0.9028, 0.5724, 0.6677, 0.9028, 0.7599, 0.8581, 0.6677, 0.8581, 0.8581, 0.5694, 0.8581, 0.4772, 0.9028, 0.4772, 0.5724, 0.9028, 0.6647, 0.8581, 0.5724, 0.8581, 0.5724, 0.7599, 0.6647, 0.6677, 0.5724, 0.6677, 0.9028, 0.382, 0.8581, 0.382, 0.8581, 0.4742, 0.4752, 0.002002, 0.4752, 0.1895, 0.383, 0.1895, 0.2877, 0.1895, 0.38, 0.1895, 0.38, 0.002002, 0.38, 0.38, 0.38, 0.2877, 0.1925, 0.38, 0.1915, 0.379, 0.1915, 0.2867, 0.379, 0.2867, 0.2867, 0.001001, 0.379, 0.001001, 0.2867, 0.1885, 0.1895, 0.383, 0.1895, 0.4752, 0.002002, 0.4752, 0.4752, 0.38, 0.383, 0.38, 0.4752, 0.1925, 0.38, 0.383, 0.38, 0.4752, 0.1925, 0.4752, 0.001001, 0.4742, 0.001001, 0.382, 0.1885, 0.382, 0.382, 0.001001, 0.4742, 0.001001, 0.382, 0.1885, 0.1915, 0.382, 0.1915, 0.4742, 0.379, 0.382, 0.382, 0.379, 0.4742, 0.1915, 0.382, 0.1915, 0.7609, 0.002002, 0.6687, 0.1895, 0.7609, 0.1895, 0.1895, 0.4782, 0.1895, 0.5704, 0.002002, 0.5704, 0.002002, 0.6657, 0.1895, 0.5734, 0.1895, 0.6657, 0.5734, 0.5704, 0.6657, 0.5704, 0.6657, 0.383, 0.5704, 0.1925, 0.4782, 0.38, 0.5704, 0.38, 0.4782, 0.1895, 0.5704, 0.1895, 0.5704, 0.002002, 0.1885, 0.4772, 0.001001, 0.5694, 0.001001, 0.4772, 0.5694, 0.001001, 0.4772, 0.001001, 0.4772, 0.1885, 0.383, 0.4752, 0.5704, 0.383, 0.5704, 0.4752, 0.5734, 0.1895, 0.6657, 0.1895, 0.6657, 0.002002, 0.1925, 0.5704, 0.38, 0.4782, 0.38, 0.5704, 0.1915, 0.5694, 0.1915, 0.4772, 0.379, 0.4772, 0.1925, 0.6657, 0.38, 0.5734, 0.38, 0.6657, 0.5694, 0.1915, 0.4772, 0.1915, 0.4772, 0.379, 0.5694, 0.382, 0.382, 0.4742, 0.382, 0.382, 0.6647, 0.001001, 0.5724, 0.001001, 0.5724, 0.1885, 0.383, 0.5704, 0.5704, 0.4782, 0.5704, 0.5704, 0.382, 0.5694, 0.382, 0.4772, 0.5694, 0.4772, 0.6657, 0.1925, 0.5734, 0.38, 0.6657, 0.38, 0.6647, 0.1915, 0.5724, 0.1915, 0.5724, 0.379, 0.1885, 0.5724, 0.001001, 0.6647, 0.001001, 0.5724, 0.6647, 0.382, 0.5724, 0.382, 0.5724, 0.5694, 0.379, 0.5724, 0.1915, 0.6647, 0.1915, 0.5724, 0.7599, 0.001001, 0.6677, 0.001001, 0.6677, 0.1885, 0.6657, 0.8115, 0.5734, 0.8561, 0.6657, 0.8561, 0.8085, 0.7163, 0.7639, 0.8085, 0.8085, 0.8085, 0.7609, 0.8115, 0.6687, 0.8561, 0.7609, 0.8561, 0.002002, 0.9038, 0.09424, 0.8591, 0.09424, 0.9038, 0.8115, 0.5704, 0.8561, 0.4782, 0.8561, 0.5704, 0.8561, 0.621, 0.8115, 0.7133, 0.8561, 0.7133, 0.7609, 0.7639, 0.6687, 0.8085, 0.7609, 0.8085, 0.8085, 0.4782, 0.7639, 0.5704, 0.8085, 0.5704, 0.6657, 0.7639, 0.5734, 0.8085, 0.6657, 0.8085, 0.999, 0.4782, 0.9544, 0.5704, 0.999, 0.5704, 0.8561, 0.5734, 0.7639, 0.618, 0.8561, 0.618, 0.8085, 0.621, 0.7639, 0.7133, 0.8085, 0.7133, 0.6677, 0.8075, 0.7599, 0.7629, 0.6677, 0.7629, 0.7629, 0.5694, 0.8075, 0.4772, 0.7629, 0.4772, 0.5724, 0.8075, 0.6647, 0.7629, 0.5724, 0.7629, 0.9534, 0.5694, 0.998, 0.4772, 0.9534, 0.4772, 0.7629, 0.617, 0.8551, 0.5724, 0.7629, 0.5724, 0.7629, 0.7123, 0.8075, 0.62, 0.7629, 0.62, 0.5724, 0.8551, 0.6647, 0.8105, 0.5724, 0.8105, 0.7629, 0.8075, 0.8075, 0.7153, 0.7629, 0.7153, 0.6677, 0.8551, 0.7599, 0.8105, 0.6677, 0.8105, 0.09724, 0.9038, 0.1895, 0.9038, 0.1895, 0.8591, 0.9038, 0.1895, 0.9038, 0.09724, 0.8591, 0.1895, 0.383, 0.9038, 0.4752, 0.9038, 0.4752, 0.8591, 0.9038, 0.38, 0.9038, 0.2877, 0.8591, 0.38, 0.4782, 0.9038, 0.5704, 0.9038, 0.5704, 0.8591, 0.999, 0.4752, 0.999, 0.383, 0.9544, 0.4752, 0.8551, 0.4772, 0.8105, 0.5694, 0.8105, 0.4772, 0.09324, 0.8581, 0.001001, 0.9028, 0.001001, 0.8581, 0.8105, 0.7123, 0.8551, 0.62, 0.8105, 0.62, 0.1885, 0.8581, 0.09624, 0.8581, 0.09624, 0.9028, 0.8581, 0.09624, 0.8581, 0.1885, 0.9028, 0.09624, 0.4742, 0.8581, 0.382, 0.8581, 0.382, 0.9028, 0.8581, 0.2867, 0.8581, 0.379, 0.9028, 0.2867, 0.5694, 0.8581, 0.4772, 0.8581, 0.4772, 0.9028, 0.9514, 0.09424, 0.9514, 0.002002, 0.9068, 0.09424, 0.1925, 0.9514, 0.2847, 0.9514, 0.2847, 0.9068, 0.9514, 0.2847, 0.9514, 0.1925, 0.9068, 0.2847, 0.4782, 0.9514, 0.5704, 0.9514, 0.5704, 0.9068, 0.9514, 0.4752, 0.9514, 0.383, 0.9068, 0.4752, 0.2877, 0.999, 0.38, 0.999, 0.38, 0.9544, 0.9058, 0.001001, 0.9058, 0.09324, 0.9504, 0.001001, 0.2837, 0.9058, 0.1915, 0.9058, 0.1915, 0.9504, 0.9058, 0.1915, 0.9058, 0.2837, 0.9504, 0.1915, 0.5694, 0.9058, 0.4772, 0.9058, 0.4772, 0.9504, 0.9058, 0.382, 0.9058, 0.4742, 0.9504, 0.382, 0.379, 0.9534, 0.2867, 0.9534, 0.2867, 0.998, 0.9534, 0.382, 0.9534, 0.4742, 0.998, 0.382, 0.4752, 0.7639, 0.383, 0.8561, 0.4752, 0.8561, 0.7639, 0.4752, 0.8561, 0.4752, 0.8561, 0.383, 0.8561, 0.2877, 0.7639, 0.38, 0.8561, 0.38, 0.2877, 0.8561, 0.38, 0.8561, 0.38, 0.7639, 0.1895, 0.6687, 0.09724, 0.7609, 0.1895, 0.7609, 0.1925, 0.7609, 0.2847, 0.7609, 0.2847, 0.6687, 0.1915, 0.7599, 0.2837, 0.6677, 0.1915, 0.6677, 0.1885, 0.6677, 0.09624, 0.6677, 0.09624, 0.7599, 0.6657, 0.5734, 0.5734, 0.6657, 0.6657, 0.6657, 0.002002, 0.7609, 0.09424, 0.7609, 0.09424, 0.6687, 0.4752, 0.5734, 0.383, 0.6657, 0.4752, 0.6657, 0.4782, 0.6657, 0.5704, 0.6657, 0.5704, 0.5734, 0.2847, 0.7639, 0.1925, 0.8561, 0.2847, 0.8561, 0.7639, 0.2847, 0.8561, 0.2847, 0.8561, 0.1925, 0.001001, 0.7599, 0.09324, 0.6677, 0.001001, 0.6677, 0.6647, 0.5724, 0.5724, 0.5724, 0.5724, 0.6647, 0.4772, 0.6647, 0.5694, 0.5724, 0.4772, 0.5724, 0.4742, 0.5724, 0.382, 0.5724, 0.382, 0.6647, 0.7629, 0.4742, 0.8551, 0.382, 0.7629, 0.382, 0.4742, 0.7629, 0.382, 0.7629, 0.382, 0.8551, 0.2867, 0.8551, 0.379, 0.7629, 0.2867, 0.7629, 0.8551, 0.2867, 0.7629, 0.2867, 0.7629, 0.379, 0.7629, 0.2837, 0.8551, 0.1915, 0.7629, 0.1915, 0.2837, 0.7629, 0.1915, 0.7629, 0.1915, 0.8551, 0.7609, 0.2877, 0.7163, 0.3323, 0.7609, 0.3323, 0.6687, 0.3323, 0.7133, 0.3323, 0.7133, 0.2877, 0.5704, 0.7639, 0.5258, 0.8085, 0.5704, 0.8085, 0.4782, 0.8085, 0.5228, 0.8085, 0.5228, 0.7639, 0.5704, 0.8115, 0.5258, 0.8561, 0.5704, 0.8561, 0.4782, 0.8561, 0.5228, 0.8561, 0.5228, 0.8115, 0.7609, 0.2401, 0.7163, 0.2847, 0.7609, 0.2847, 0.6687, 0.2847, 0.7133, 0.2847, 0.7133, 0.2401, 0.7609, 0.3353, 0.7163, 0.38, 0.7609, 0.38, 0.6687, 0.38, 0.7133, 0.38, 0.7133, 0.3353, 0.6677, 0.3313, 0.7123, 0.2867, 0.6677, 0.2867, 0.7599, 0.2867, 0.7153, 0.2867, 0.7153, 0.3313, 0.7609, 0.1925, 0.7163, 0.2371, 0.7609, 0.2371, 0.6687, 0.2371, 0.7133, 0.2371, 0.7133, 0.1925, 0.6677, 0.379, 0.7123, 0.3343, 0.6677, 0.3343, 0.7599, 0.3343, 0.7153, 0.3343, 0.7153, 0.379, 0.6677, 0.2361, 0.7123, 0.1915, 0.6677, 0.1915, 0.7599, 0.1915, 0.7153, 0.1915, 0.7153, 0.2361, 0.6677, 0.2837, 0.7123, 0.2391, 0.6677, 0.2391, 0.7599, 0.2391, 0.7153, 0.2391, 0.7153, 0.2837, 0.4772, 0.8075, 0.5218, 0.7629, 0.4772, 0.7629, 0.5694, 0.7629, 0.5248, 0.7629, 0.5248, 0.8075, 0.4772, 0.8551, 0.5218, 0.8105, 0.4772, 0.8105, 0.5694, 0.8105, 0.5248, 0.8105, 0.5248, 0.8551, 0.2847, 0.8591, 0.2847, 0.9038, 0.1925, 0.9038, 0.002002, 0.8561, 0.09424, 0.7639, 0.09424, 0.8561, 0.8115, 0.8085, 0.8561, 0.8085, 0.8561, 0.7163, 0.7639, 0.09424, 0.8561, 0.002002, 0.8561, 0.09424, 0.8561, 0.8115, 0.8561, 0.8561, 0.7639, 0.8561, 0.09724, 0.8561, 0.1895, 0.7639, 0.1895, 0.8561, 0.8591, 0.09424, 0.9038, 0.09424, 0.9038, 0.002002, 0.6687, 0.6657, 0.7609, 0.5734, 0.7609, 0.6657, 0.38, 0.8591, 0.38, 0.9038, 0.2877, 0.9038, 0.7639, 0.1895, 0.8561, 0.09724, 0.8561, 0.1895, 0.7629, 0.8551, 0.7629, 0.8105, 0.8551, 0.8105, 0.1885, 0.7629, 0.09624, 0.8551, 0.09624, 0.7629, 0.8591, 0.2847, 0.9038, 0.2847, 0.9038, 0.1925, 0.8551, 0.09624, 0.7629, 0.1885, 0.7629, 0.09624, 0.8551, 0.7153, 0.8105, 0.7153, 0.8105, 0.8075, 0.8551, 0.001001, 0.7629, 0.09324, 0.7629, 0.001001, 0.1915, 0.9028, 0.1915, 0.8581, 0.2837, 0.8581, 0.6687, 0.7609, 0.7609, 0.6687, 0.7609, 0.7609, 0.9028, 0.001001, 0.8581, 0.001001, 0.8581, 0.09324, 0.09324, 0.7629, 0.001001, 0.8551, 0.001001, 0.7629, 0.2867, 0.9028, 0.2867, 0.8581, 0.379, 0.8581, 0.7599, 0.6677, 0.6677, 0.7599, 0.6677, 0.6677, 0.9028, 0.1915, 0.8581, 0.1915, 0.8581, 0.2837, 0.7599, 0.5724, 0.6677, 0.6647, 0.6677, 0.5724, 0.1895, 0.1925, 0.1895, 0.2847, 0.002002, 0.2847, 0.1895, 0.1895, 0.09724, 0.1895, 0.1895, 0.002002, 0.1895, 0.2877, 0.1895, 0.38, 0.002002, 0.38, 0.1925, 0.1895, 0.2847, 0.1895, 0.2847, 0.002002, 0.38, 0.2847, 0.38, 0.1925, 0.1925, 0.2847, 0.1915, 0.2837, 0.1915, 0.1915, 0.379, 0.1915, 0.2837, 0.001001, 0.1915, 0.001001, 0.1915, 0.1885, 0.001001, 0.2867, 0.001001, 0.379, 0.1885, 0.2867, 0.1885, 0.001001, 0.09624, 0.001001, 0.09624, 0.1885, 0.001001, 0.2837, 0.001001, 0.1915, 0.1885, 0.1915, 0.09424, 0.1895, 0.002002, 0.1895, 0.09424, 0.002002, 0.09324, 0.001001, 0.001001, 0.001001, 0.001001, 0.1885])
me_pill_bottle01.materials.append(mat_pill_bottle01)
me_pill_bottle01.use_remesh_fix_poles = True
me_pill_bottle01.use_remesh_preserve_attributes = False
me_pill_bottle01.use_mirror_vertex_groups = False
me_pill_bottle01.update()
me_pill_bottle01.normals_split_custom_set([tuple(v) for v in zip(*[iter([0.4836, 0.8376, 0.2539, 8.98e-06, 0.9672, 0.2539, -1.938e-06, 0.8768, 0.4808, 0.4384, 0.7593, 0.4808, -1.938e-06, 0.8768, 0.4808, -9.267e-07, 0.463, 0.8864, 0.4836, 0.8376, 0.2539, -1.938e-06, 0.8768, 0.4808, 0.4384, 0.7593, 0.4808, 0.8376, 0.4836, 0.2539, 0.4836, 0.8376, 0.2539, 0.4384, 0.7593, 0.4808, 0.8376, 0.4836, 0.2539, 0.4384, 0.7593, 0.4808, 0.7593, 0.4384, 0.4808, 0.9672, -9.031e-06, 0.2539, 0.8376, 0.4836, 0.2539, 0.7593, 0.4384, 0.4808, 0.9672, -9.031e-06, 0.2539, 0.7593, 0.4384, 0.4808, 0.8768, -1.727e-06, 0.4808, 0.8376, -0.4836, 0.2539, 0.9672, -9.031e-06, 0.2539, 0.8768, -1.727e-06, 0.4808, 0.8376, -0.4836, 0.2539, 0.8768, -1.727e-06, 0.4808, 0.7593, -0.4384, 0.4808, 0.4836, -0.8376, 0.2539, 0.8376, -0.4836, 0.2539, 0.7593, -0.4384, 0.4808, 0.4836, -0.8376, 0.2539, 0.7593, -0.4384, 0.4808, 0.4384, -0.7593, 0.4808, -8.98e-06, -0.9672, 0.2539, 0.4836, -0.8376, 0.2539, 0.4384, -0.7593, 0.4808, -8.98e-06, -0.9672, 0.2539, 0.4384, -0.7593, 0.4808, -1.748e-06, -0.8768, 0.4808, -0.4836, -0.8376, 0.2539, -8.98e-06, -0.9672, 0.2539, -1.748e-06, -0.8768, 0.4808, -0.4836, -0.8376, 0.2539, -1.748e-06, -0.8768, 0.4808, -0.4384, -0.7593, 0.4808, -0.8376, -0.4836, 0.2539, -0.4836, -0.8376, 0.2539, -0.4384, -0.7593, 0.4808, -0.8376, -0.4836, 0.2539, -0.4384, -0.7593, 0.4808, -0.7593, -0.4384, 0.4808, -0.9672, 8.817e-06, 0.2539, -0.8376, -0.4836, 0.2539, -0.7593, -0.4384, 0.4808, -0.9672, 8.817e-06, 0.2539, -0.7593, -0.4384, 0.4808, -0.8768, 1.619e-06, 0.4808, -0.4384, 0.7593, 0.4808, -0.7593, 0.4384, 0.4808, -0.4009, 0.2315, 0.8864, -0.7593, 0.4384, 0.4808, -0.463, 2.533e-06, 0.8864, -0.4009, 0.2315, 0.8864, -0.7593, 0.4384, 0.4808, -0.8768, 1.619e-06, 0.4808, -0.463, 2.533e-06, 0.8864, -0.8768, 1.619e-06, 0.4808, -0.4009, -0.2315, 0.8864, -0.463, 2.533e-06, 0.8864, -0.8768, 1.619e-06, 0.4808, -0.7593, -0.4384, 0.4808, -0.4009, -0.2315, 0.8864, -0.7593, -0.4384, 0.4808, -0.2315, -0.4009, 0.8864, -0.4009, -0.2315, 0.8864, -0.7593, -0.4384, 0.4808, -0.4384, -0.7593, 0.4808, -0.2315, -0.4009, 0.8864, -0.4384, -0.7593, 0.4808, -2.233e-06, -0.463, 0.8864, -0.2315, -0.4009, 0.8864, -0.4384, -0.7593, 0.4808, -1.748e-06, -0.8768, 0.4808, -2.233e-06, -0.463, 0.8864, -1.748e-06, -0.8768, 0.4808, 0.2315, -0.4009, 0.8864, -2.233e-06, -0.463, 0.8864, -1.748e-06, -0.8768, 0.4808, 0.4384, -0.7593, 0.4808, 0.2315, -0.4009, 0.8864, 0.4384, -0.7593, 0.4808, 0.4009, -0.2315, 0.8864, 0.2315, -0.4009, 0.8864, 0.4384, -0.7593, 0.4808, 0.7593, -0.4384, 0.4808, 0.4009, -0.2315, 0.8864, 0.7593, -0.4384, 0.4808, 0.463, -2.487e-06, 0.8864, 0.4009, -0.2315, 0.8864, 0.7593, -0.4384, 0.4808, 0.8768, -1.727e-06, 0.4808, 0.463, -2.487e-06, 0.8864, 0.8768, -1.727e-06, 0.4808, 0.4009, 0.2315, 0.8864, 0.463, -2.487e-06, 0.8864, 0.8768, -1.727e-06, 0.4808, 0.7593, 0.4384, 0.4808, 0.4009, 0.2315, 0.8864, 0.7593, 0.4384, 0.4808, 0.2315, 0.4009, 0.8864, 0.4009, 0.2315, 0.8864, -0.4384, 0.7593, 0.4808, -0.4009, 0.2315, 0.8864, -0.2315, 0.4009, 0.8864, 0.7593, 0.4384, 0.4808, 0.4384, 0.7593, 0.4808, 0.2315, 0.4009, 0.8864, 0.4384, 0.7593, 0.4808, -9.267e-07, 0.463, 0.8864, 0.2315, 0.4009, 0.8864, 1.202e-06, 0.1411, 0.99, 0.2315, 0.4009, 0.8864, -9.267e-07, 0.463, 0.8864, 1.202e-06, 0.1411, 0.99, 0.07054, 0.1222, 0.99, 0.2315, 0.4009, 0.8864, 0.07054, 0.1222, 0.99, 0.4009, 0.2315, 0.8864, 0.2315, 0.4009, 0.8864, 0.07054, 0.1222, 0.99, 0.1222, 0.07054, 0.99, 0.4009, 0.2315, 0.8864, 0.1222, 0.07054, 0.99, 0.463, -2.487e-06, 0.8864, 0.4009, 0.2315, 0.8864, 0.1222, 0.07054, 0.99, 0.1411, -2.913e-07, 0.99, 0.463, -2.487e-06, 0.8864, 0.1411, -2.913e-07, 0.99, 0.4009, -0.2315, 0.8864, 0.463, -2.487e-06, 0.8864, 0.1411, -2.913e-07, 0.99, 0.1222, -0.07054, 0.99, 0.4009, -0.2315, 0.8864, 0.1222, -0.07054, 0.99, 0.2315, -0.4009, 0.8864, 0.4009, -0.2315, 0.8864, 0.1222, -0.07054, 0.99, 0.07054, -0.1222, 0.99, 0.2315, -0.4009, 0.8864, 0.07054, -0.1222, 0.99, -2.233e-06, -0.463, 0.8864, 0.2315, -0.4009, 0.8864, 0.07054, -0.1222, 0.99, -1.2e-06, -0.1411, 0.99, -2.233e-06, -0.463, 0.8864, -1.2e-06, -0.1411, 0.99, -0.2315, -0.4009, 0.8864, -2.233e-06, -0.463, 0.8864, -1.2e-06, -0.1411, 0.99, -0.07054, -0.1222, 0.99, -0.2315, -0.4009, 0.8864, -0.07054, -0.1222, 0.99, -0.4009, -0.2315, 0.8864, -0.2315, -0.4009, 0.8864, -0.07054, -0.1222, 0.99, -0.1222, -0.07054, 0.99, -0.4009, -0.2315, 0.8864, -0.1222, -0.07054, 0.99, -0.463, 2.533e-06, 0.8864, -0.4009, -0.2315, 0.8864, -0.1222, -0.07054, 0.99, -0.1411, 2.526e-07, 0.99, -0.463, 2.533e-06, 0.8864, -0.1411, 2.526e-07, 0.99, -0.4009, 0.2315, 0.8864, -0.463, 2.533e-06, 0.8864, -0.1411, 2.526e-07, 0.99, -0.1222, 0.07054, 0.99, -0.4009, 0.2315, 0.8864, -0.1222, 0.07054, 0.99, -0.2315, 0.4009, 0.8864, -0.4009, 0.2315, 0.8864, -0.1222, 0.07054, 0.99, -0.07054, 0.1222, 0.99, -0.2315, 0.4009, 0.8864, -0.8376, 0.4836, 0.2539, -0.9672, 8.817e-06, 0.2539, -0.8768, 1.619e-06, 0.4808, -0.8376, 0.4836, 0.2539, -0.8768, 1.619e-06, 0.4808, -0.7593, 0.4384, 0.4808, -0.4836, 0.8376, 0.2539, -0.8376, 0.4836, 0.2539, -0.7593, 0.4384, 0.4808, -0.4836, 0.8376, 0.2539, -0.7593, 0.4384, 0.4808, -0.4384, 0.7593, 0.4808, 8.98e-06, 0.9672, 0.2539, -0.4836, 0.8376, 0.2539, -0.4384, 0.7593, 0.4808, 8.98e-06, 0.9672, 0.2539, -0.4384, 0.7593, 0.4808, -1.938e-06, 0.8768, 0.4808, -1.938e-06, 0.8768, 0.4808, -0.4384, 0.7593, 0.4808, -0.2315, 0.4009, 0.8864, -1.938e-06, 0.8768, 0.4808, -0.2315, 0.4009, 0.8864, -9.267e-07, 0.463, 0.8864, -0.07054, 0.1222, 0.99, -9.267e-07, 0.463, 0.8864, -0.2315, 0.4009, 0.8864, -0.07054, 0.1222, 0.99, 1.202e-06, 0.1411, 0.99, -9.267e-07, 0.463, 0.8864, -1.871e-07, 0.0, 1.0, 0.0, 0.0, 1.0, 0.0, 0.0, 1.0, -5.613e-07, 0.0, 1.0, 0.0, 0.0, 1.0, -1.871e-07, 0.0, 1.0, -5.613e-07, 0.0, 1.0, -5.613e-07, 0.0, 1.0, -1.871e-07, 0.0, 1.0, 0.0, 0.0, 1.0, -5.613e-07, 0.0, 1.0, -1.871e-07, 0.0, 1.0, 0.0, 0.0, 1.0, 0.0, 0.0, 1.0, -1.871e-07, 0.0, 1.0, 0.0, 0.0, 1.0, 0.0, 0.0, 1.0, -1.871e-07, 0.0, 1.0, 0.0, 0.0, 1.0, 0.0, 0.0, 1.0, -1.871e-07, 0.0, 1.0, 5.613e-07, 0.0, 1.0, 0.0, 0.0, 1.0, -1.871e-07, 0.0, 1.0, -5.613e-07, 0.0, 1.0, 5.613e-07, 0.0, 1.0, -1.871e-07, 0.0, 1.0, -1.123e-06, 0.0, 1.0, -5.613e-07, 0.0, 1.0, -1.871e-07, 0.0, 1.0, 0.0, 0.0, 1.0, -1.123e-06, 0.0, 1.0, -1.871e-07, 0.0, 1.0, -1.871e-07, 0.0, 1.0, 0.0, 0.0, 1.0, 0.0, 0.0, 1.0, 1.0, -5.677e-06, 3.899e-09, 0.866, 0.5, 4.289e-08, 1.0, 5.637e-06, 1.044e-08, 1.0, -5.677e-06, 3.899e-09, 0.866, 0.5, 1.671e-08, 0.866, 0.5, 4.289e-08, 0.866, 0.5, 1.671e-08, 0.5, 0.866, 2.618e-08, 0.866, 0.5, 4.289e-08, 0.866, 0.5, 1.671e-08, 0.5, 0.866, 0.0, 0.5, 0.866, 2.618e-08, 0.5, 0.866, 0.0, -5.51e-06, 1.0, 0.0, 0.5, 0.866, 2.618e-08, 0.5, 0.866, 0.0, 5.52e-06, 1.0, 0.0, -5.51e-06, 1.0, 0.0, 5.52e-06, 1.0, 0.0, -0.5, 0.866, 0.0, -5.51e-06, 1.0, 0.0, 5.52e-06, 1.0, 0.0, -0.5, 0.866, 2.618e-08, -0.5, 0.866, 0.0, -0.5, 0.866, 2.618e-08, -0.866, 0.5, 1.671e-08, -0.5, 0.866, 0.0, -0.5, 0.866, 2.618e-08, -0.866, 0.5, 4.289e-08, -0.866, 0.5, 1.671e-08, -0.866, 0.5, 4.289e-08, -1.0, -5.785e-06, 3.899e-09, -0.866, 0.5, 1.671e-08, -0.866, 0.5, 4.289e-08, -1.0, 5.716e-06, 1.044e-08, -1.0, -5.785e-06, 3.899e-09, -1.0, 5.716e-06, 1.044e-08, -0.866, -0.5, -6.544e-09, -1.0, -5.785e-06, 3.899e-09, -1.0, 5.716e-06, 1.044e-08, -0.866, -0.5, -2.618e-08, -0.866, -0.5, -6.544e-09, -0.866, -0.5, -2.618e-08, -0.5, -0.866, -5.016e-09, -0.866, -0.5, -6.544e-09, -0.866, -0.5, -2.618e-08, -0.5, -0.866, -8.355e-08, -0.5, -0.866, -5.016e-09, -0.5, -0.866, -8.355e-08, 5.51e-06, -1.0, -1.003e-08, -0.5, -0.866, -5.016e-09, -0.5, -0.866, -8.355e-08, -5.51e-06, -1.0, -1.147e-07, 5.51e-06, -1.0, -1.003e-08, -5.51e-06, -1.0, -1.147e-07, 0.5, -0.866, -4.123e-08, 5.51e-06, -1.0, -1.003e-08, -5.51e-06, -1.0, -1.147e-07, 0.5, -0.866, -6.741e-08, 0.5, -0.866, -4.123e-08, 0.5, -0.866, -6.741e-08, 0.866, -0.5, -2.618e-08, 0.5, -0.866, -4.123e-08, 0.5, -0.866, -6.741e-08, 0.866, -0.5, -6.544e-09, 0.866, -0.5, -2.618e-08, 0.866, -0.5, -6.544e-09, 1.0, 5.637e-06, 1.044e-08, 0.866, -0.5, -2.618e-08, 0.866, -0.5, -6.544e-09, 1.0, -5.677e-06, 3.899e-09, 1.0, 5.637e-06, 1.044e-08, -7.63e-06, 0.9298, -0.3681, 0.3233, 0.56, -0.7628, -3.224e-05, 0.6466, -0.7628, -7.63e-06, 0.9298, -0.3681, 0.4649, 0.8052, -0.3681, 0.3233, 0.56, -0.7628, 0.4649, 0.8052, -0.3681, 0.56, 0.3233, -0.7628, 0.3233, 0.56, -0.7628, 0.4649, 0.8052, -0.3681, 0.8052, 0.4649, -0.3681, 0.56, 0.3233, -0.7628, 0.8052, 0.4649, -0.3681, 0.6466, 1.465e-06, -0.7628, 0.56, 0.3233, -0.7628, 0.8052, 0.4649, -0.3681, 0.9298, 7.577e-06, -0.3681, 0.6466, 1.465e-06, -0.7628, 0.9298, 7.577e-06, -0.3681, 0.56, -0.3233, -0.7628, 0.6466, 1.465e-06, -0.7628, 0.9298, 7.577e-06, -0.3681, 0.8052, -0.4649, -0.3681, 0.56, -0.3233, -0.7628, 0.8052, -0.4649, -0.3681, 0.3233, -0.56, -0.7628, 0.56, -0.3233, -0.7628, 0.8052, -0.4649, -0.3681, 0.4649, -0.8052, -0.3681, 0.3233, -0.56, -0.7628, 0.4649, -0.8052, -0.3681, 1.442e-06, -0.6467, -0.7628, 0.3233, -0.56, -0.7628, 0.4649, -0.8052, -0.3681, 7.63e-06, -0.9298, -0.3681, 1.442e-06, -0.6467, -0.7628, 7.63e-06, -0.9298, -0.3681, -0.3233, -0.56, -0.7628, 1.442e-06, -0.6467, -0.7628, 7.63e-06, -0.9298, -0.3681, -0.4649, -0.8052, -0.3681, -0.3233, -0.56, -0.7628, -0.4649, -0.8052, -0.3681, -0.56, -0.3233, -0.7628, -0.3233, -0.56, -0.7628, -0.4649, -0.8052, -0.3681, -0.8052, -0.4649, -0.3681, -0.56, -0.3233, -0.7628, -0.8052, -0.4649, -0.3681, -0.6466, -1.413e-06, -0.7628, -0.56, -0.3233, -0.7628, -0.8052, -0.4649, -0.3681, -0.9298, -7.577e-06, -0.3681, -0.6466, -1.413e-06, -0.7628, -0.9298, -7.577e-06, -0.3681, -0.56, 0.3233, -0.7628, -0.6466, -1.413e-06, -0.7628, -0.9298, -7.577e-06, -0.3681, -0.8052, 0.4649, -0.3681, -0.56, 0.3233, -0.7628, -0.8052, 0.4649, -0.3681, -0.3233, 0.56, -0.7628, -0.56, 0.3233, -0.7628, -0.1953, 0.1127, -0.9742, -0.2255, 9.628e-07, -0.9742, -0.6466, -1.413e-06, -0.7628, -0.1953, 0.1127, -0.9742, -0.6466, -1.413e-06, -0.7628, -0.56, 0.3233, -0.7628, -0.1127, 0.1953, -0.9742, -0.1953, 0.1127, -0.9742, -0.56, 0.3233, -0.7628, -0.1127, 0.1953, -0.9742, -0.56, 0.3233, -0.7628, -0.3233, 0.56, -0.7628, 1.006e-06, 0.2255, -0.9742, -0.1127, 0.1953, -0.9742, -0.3233, 0.56, -0.7628, 1.006e-06, 0.2255, -0.9742, -0.3233, 0.56, -0.7628, -3.224e-05, 0.6466, -0.7628, -0.4649, 0.8052, -0.3681, -3.224e-05, 0.6466, -0.7628, -0.3233, 0.56, -0.7628, -0.8052, 0.4649, -0.3681, -0.4649, 0.8052, -0.3681, -0.3233, 0.56, -0.7628, -0.4649, 0.8052, -0.3681, -7.63e-06, 0.9298, -0.3681, -3.224e-05, 0.6466, -0.7628, 0.1127, 0.1953, -0.9742, 1.006e-06, 0.2255, -0.9742, -3.224e-05, 0.6466, -0.7628, 0.1127, 0.1953, -0.9742, -3.224e-05, 0.6466, -0.7628, 0.3233, 0.56, -0.7628, 0.1953, 0.1127, -0.9742, 0.1127, 0.1953, -0.9742, 0.3233, 0.56, -0.7628, 0.1953, 0.1127, -0.9742, 0.3233, 0.56, -0.7628, 0.56, 0.3233, -0.7628, 0.2255, -7.932e-07, -0.9742, 0.1953, 0.1127, -0.9742, 0.56, 0.3233, -0.7628, 0.2255, -7.932e-07, -0.9742, 0.56, 0.3233, -0.7628, 0.6466, 1.465e-06, -0.7628, 0.1953, -0.1127, -0.9742, 0.2255, -7.932e-07, -0.9742, 0.6466, 1.465e-06, -0.7628, 0.1953, -0.1127, -0.9742, 0.6466, 1.465e-06, -0.7628, 0.56, -0.3233, -0.7628, 0.1127, -0.1953, -0.9742, 0.1953, -0.1127, -0.9742, 0.56, -0.3233, -0.7628, 0.1127, -0.1953, -0.9742, 0.56, -0.3233, -0.7628, 0.3233, -0.56, -0.7628, -1.004e-06, -0.2255, -0.9742, 0.1127, -0.1953, -0.9742, 0.3233, -0.56, -0.7628, -1.004e-06, -0.2255, -0.9742, 0.3233, -0.56, -0.7628, 1.442e-06, -0.6467, -0.7628, -0.1127, -0.1953, -0.9742, -1.004e-06, -0.2255, -0.9742, 1.442e-06, -0.6467, -0.7628, -0.1127, -0.1953, -0.9742, 1.442e-06, -0.6467, -0.7628, -0.3233, -0.56, -0.7628, -0.1953, -0.1127, -0.9742, -0.1127, -0.1953, -0.9742, -0.3233, -0.56, -0.7628, -0.1953, -0.1127, -0.9742, -0.3233, -0.56, -0.7628, -0.56, -0.3233, -0.7628, -0.2255, 9.628e-07, -0.9742, -0.1953, -0.1127, -0.9742, -0.56, -0.3233, -0.7628, -0.2255, 9.628e-07, -0.9742, -0.56, -0.3233, -0.7628, -0.6466, -1.413e-06, -0.7628, 1.0, 5.598e-06, 0.0, 0.866, 0.5, 0.0, 1.0, -5.922e-06, 0.0, 1.0, 5.598e-06, 0.0, 0.866, 0.5, 0.0, 0.866, 0.5, 0.0, 0.866, 0.5, 0.0, 0.5, 0.866, 0.0, 0.866, 0.5, 0.0, 0.866, 0.5, 0.0, 0.5, 0.866, 0.0, 0.5, 0.866, 0.0, 0.5, 0.866, 0.0, 5.843e-06, 1.0, 0.0, 0.5, 0.866, 0.0, 0.5, 0.866, 0.0, -5.667e-06, 1.0, 0.0, 5.843e-06, 1.0, 0.0, -5.667e-06, 1.0, 0.0, -0.5, 0.866, 0.0, 5.843e-06, 1.0, 0.0, -5.667e-06, 1.0, 0.0, -0.5, 0.866, 0.0, -0.5, 0.866, 0.0, -0.5, 0.866, 0.0, -0.866, 0.5, 0.0, -0.5, 0.866, 0.0, -0.5, 0.866, 0.0, -0.866, 0.5, 0.0, -0.866, 0.5, 0.0, -0.866, 0.5, 0.0, -1.0, 5.568e-06, 0.0, -0.866, 0.5, 0.0, -0.866, 0.5, 0.0, -1.0, -5.686e-06, 0.0, -1.0, 5.568e-06, 0.0, -1.0, -5.686e-06, 0.0, -0.866, -0.5, 0.0, -1.0, 5.568e-06, 0.0, -1.0, -5.686e-06, 0.0, -0.866, -0.5, 0.0, -0.866, -0.5, 0.0, -0.866, -0.5, 0.0, -0.5, -0.866, 0.0, -0.866, -0.5, 0.0, -0.866, -0.5, 0.0, -0.5, -0.866, 0.0, -0.5, -0.866, 0.0, -0.5, -0.866, 0.0, -5.716e-06, -1.0, 0.0, -0.5, -0.866, 0.0, -0.5, -0.866, 0.0, 5.804e-06, -1.0, 0.0, -5.716e-06, -1.0, 0.0, 5.804e-06, -1.0, 0.0, 0.5, -0.866, 0.0, -5.716e-06, -1.0, 0.0, 5.804e-06, -1.0, 0.0, 0.5, -0.866, 0.0, 0.5, -0.866, 0.0, 0.5, -0.866, 0.0, 0.866, -0.5, 0.0, 0.5, -0.866, 0.0, 0.5, -0.866, 0.0, 0.866, -0.5, 0.0, 0.866, -0.5, 0.0, 0.866, -0.5, 0.0, 1.0, -5.922e-06, 0.0, 0.866, -0.5, 0.0, 0.866, -0.5, 0.0, 1.0, 5.598e-06, 0.0, 1.0, -5.922e-06, 0.0, 1.0, 5.195e-06, 0.0, 0.866, 0.5, 0.0, 1.0, -5.411e-06, 0.0, 1.0, 5.195e-06, 0.0, 0.866, 0.5, 0.0, 0.866, 0.5, 0.0, 0.866, 0.5, 0.0, 0.5, 0.866, 0.0, 0.866, 0.5, 0.0, 0.866, 0.5, 0.0, 0.5, 0.866, 0.0, 0.5, 0.866, 0.0, 0.5, 0.866, 0.0, 5.136e-06, 1.0, 0.0, 0.5, 0.866, 0.0, 0.5, 0.866, 0.0, -5.401e-06, 1.0, 0.0, 5.136e-06, 1.0, 0.0, -5.401e-06, 1.0, 0.0, -0.5, 0.866, 0.0, 5.136e-06, 1.0, 0.0, -5.401e-06, 1.0, 0.0, -0.5, 0.866, 0.0, -0.5, 0.866, 0.0, -0.5, 0.866, 0.0, -0.866, 0.5, 0.0, -0.5, 0.866, 0.0, -0.5, 0.866, 0.0, -0.866, 0.5, 0.0, -0.866, 0.5, 0.0, -0.866, 0.5, 0.0, -1.0, 5.176e-06, 0.0, -0.866, 0.5, 0.0, -0.866, 0.5, 0.0, -1.0, -5.254e-06, 0.0, -1.0, 5.176e-06, 0.0, -1.0, -5.254e-06, 0.0, -0.866, -0.5, 0.0, -1.0, 5.176e-06, 0.0, -1.0, -5.254e-06, 0.0, -0.866, -0.5, 0.0, -0.866, -0.5, 0.0, -0.866, -0.5, 0.0, -0.5, -0.866, 0.0, -0.866, -0.5, 0.0, -0.866, -0.5, 0.0, -0.5, -0.866, 0.0, -0.5, -0.866, 0.0, -0.5, -0.866, 0.0, -5.136e-06, -1.0, 0.0, -0.5, -0.866, 0.0, -0.5, -0.866, 0.0, 5.401e-06, -1.0, 0.0, -5.136e-06, -1.0, 0.0, 5.401e-06, -1.0, 0.0, 0.5, -0.866, 0.0, -5.136e-06, -1.0, 0.0, 5.401e-06, -1.0, 0.0, 0.5, -0.866, 0.0, 0.5, -0.866, 0.0, 0.5, -0.866, 0.0, 0.866, -0.5, 0.0, 0.5, -0.866, 0.0, 0.5, -0.866, 0.0, 0.866, -0.5, 0.0, 0.866, -0.5, 0.0, 0.866, -0.5, 0.0, 1.0, -5.411e-06, 0.0, 0.866, -0.5, 0.0, 0.866, -0.5, 0.0, 1.0, 5.195e-06, 0.0, 1.0, -5.411e-06, 0.0, 0.0, 0.0, -1.0, -4.987e-07, 0.0, -1.0, 0.0, 0.0, -1.0, -4.987e-07, 0.0, -1.0, -2.831e-07, 0.0, -1.0, 0.0, 0.0, -1.0, -4.987e-07, 0.0, -1.0, -1.052e-06, 0.0, -1.0, -2.831e-07, 0.0, -1.0, -1.052e-06, 0.0, -1.0, -6.327e-08, 0.0, -1.0, -2.831e-07, 0.0, -1.0, -1.052e-06, 0.0, -1.0, -9.161e-08, 0.0, -1.0, -6.327e-08, 0.0, -1.0, -9.161e-08, 0.0, -1.0, -9.918e-08, 0.0, -1.0, -6.327e-08, 0.0, -1.0, -9.161e-08, 0.0, -1.0, 0.0, 0.0, -1.0, -9.918e-08, 0.0, -1.0, 0.0, 0.0, -1.0, 0.0, 0.0, -1.0, -9.918e-08, 0.0, -1.0, 0.0, 0.0, -1.0, 0.0, 0.0, -1.0, 0.0, 0.0, -1.0, 0.0, 0.0, -1.0, 0.0, 0.0, -1.0, 0.0, 0.0, -1.0, 0.0, 0.0, -1.0, 2.494e-07, 0.0, -1.0, 0.0, 0.0, -1.0, 2.494e-07, 0.0, -1.0, 2.228e-07, 0.0, -1.0, 0.0, 0.0, -1.0, 2.494e-07, 0.0, -1.0, 1.071e-06, 0.0, -1.0, 2.228e-07, 0.0, -1.0, 1.071e-06, 0.0, -1.0, 4.455e-07, 0.0, -1.0, 2.228e-07, 0.0, -1.0, 1.071e-06, 0.0, -1.0, 1.144e-06, 0.0, -1.0, 4.455e-07, 0.0, -1.0, 1.144e-06, 0.0, -1.0, 0.0, 0.0, -1.0, 4.455e-07, 0.0, -1.0, 1.144e-06, 0.0, -1.0, 0.0, 0.0, -1.0, 0.0, 0.0, -1.0, 0.0, 0.0, -1.0, 0.0, 0.0, -1.0, 0.0, 0.0, -1.0, 0.0, 0.0, -1.0, 0.0, 0.0, -1.0, 0.0, 0.0, -1.0, 0.0, 0.0, -1.0, 0.0, 0.0, -1.0, 0.0, 0.0, -1.0, 0.0, 0.0, -1.0, 0.0, 0.0, -1.0, 0.0, 0.0, -1.0, 0.0, 0.0, -1.0, 0.0, 0.0, -1.0, 0.0, 0.0, -1.0, 0.0, 0.0, -1.0, 0.0, 0.0, -1.0, 0.0, 0.0, -1.0, 0.0, 0.0, -1.0, 0.0, 0.0, -1.0, 0.0, 0.0, -1.0, 1.063e-07, 1.849e-07, -1.0, 7.906e-08, 2.917e-07, -1.0, -4.544e-10, 1.328e-07, -1.0, 7.906e-08, 2.917e-07, -1.0, 0.0, 2.135e-07, -1.0, -4.544e-10, 1.328e-07, -1.0, 0.0, 2.135e-07, -1.0, 0.0, 0.0, -1.0, -4.544e-10, 1.328e-07, -1.0, 0.0, 0.0, -1.0, 0.0, 0.0, -1.0, -4.544e-10, 1.328e-07, -1.0, 0.0, 0.0, -1.0, -2.726e-09, 0.0, -1.0, -4.544e-10, 1.328e-07, -1.0, -2.726e-09, 0.0, -1.0, -2.726e-09, 0.0, -1.0, -4.544e-10, 1.328e-07, -1.0, -2.726e-09, 0.0, -1.0, 0.0, 0.0, -1.0, -4.544e-10, 1.328e-07, -1.0, 0.0, 0.0, -1.0, 0.0, 2.135e-07, -1.0, -4.544e-10, 1.328e-07, -1.0, 0.0, 2.135e-07, -1.0, -7.906e-08, 2.917e-07, -1.0, -4.544e-10, 1.328e-07, -1.0, -7.906e-08, 2.917e-07, -1.0, -1.063e-07, 1.849e-07, -1.0, -4.544e-10, 1.328e-07, -1.0, -1.063e-07, 1.849e-07, -1.0, 0.0, 2.135e-07, -1.0, -4.544e-10, 1.328e-07, -1.0, 0.0, 2.135e-07, -1.0, 1.063e-07, 1.849e-07, -1.0, -4.544e-10, 1.328e-07, -1.0])] * 3)])
me_pill_bottle01_physics = bpy.data.meshes.new('pill_bottle01_physics')
me_pill_bottle01_physics.from_pydata([(-6.686, 0.0, 0.0), (-3.343, -5.79, 0.0), (-6.686, -1e-06, 17.84), (-3.343, -5.79, 17.84), (3.343, -5.79, 0.0), (3.343, -5.79, 17.84), (3.343, 5.79, 17.84), (6.686, 0.0, 0.0), (3.343, 5.79, 0.0), (6.686, -1e-06, 17.84), (-3.343, 5.79, 0.0), (-3.343, 5.79, 17.84), (-3.343, 5.79, 17.84), (-3.343, -5.79, 17.84), (-6.686, -1e-06, 17.84), (-3.343, -5.79, 0.0), (3.343, 5.79, 0.0), (6.686, 0.0, 0.0), (-3.343, 5.79, 0.0)], [], [(0, 1, 2), (2, 1, 3), (1, 4, 3), (4, 5, 3), (4, 1, 0), (4, 2, 5), (2, 4, 0), (3, 5, 2), (6, 7, 8), (6, 9, 7), (9, 10, 7), (9, 11, 10), (7, 10, 8), (8, 10, 6), (6, 10, 11), (11, 9, 6), (2, 12, 0), (0, 12, 10), (13, 14, 15), (15, 14, 0), (16, 17, 18), (18, 17, 0), (0, 17, 15), (15, 17, 4), (5, 4, 9), (4, 17, 9), (9, 17, 6), (17, 16, 6), (16, 18, 6), (6, 18, 12), (4, 13, 15), (4, 5, 13), (5, 9, 13), (9, 14, 13), (9, 6, 14), (6, 12, 14)])
me_pill_bottle01_physics.polygons.foreach_set('use_smooth', [True] * 36)
_uv = me_pill_bottle01_physics.uv_layers.new(name='UVMap')
_uv.uv.foreach_set('vector', [0.0, 0.0, 0.0, 0.0, 0.0, 0.0, 0.0, 0.0, 0.0, 0.0, 0.0, 0.0, 0.0, 0.0, 0.0, 0.0, 0.0, 0.0, 0.0, 0.0, 0.0, 0.0, 0.0, 0.0, 0.0, 0.0, 0.0, 0.0, 0.0, 0.0, 0.0, 0.0, 0.0, 0.0, 0.0, 0.0, 0.0, 0.0, 0.0, 0.0, 0.0, 0.0, 0.0, 0.0, 0.0, 0.0, 0.0, 0.0, 0.0, 0.0, 0.0, 0.0, 0.0, 0.0, 0.0, 0.0, 0.0, 0.0, 0.0, 0.0, 0.0, 0.0, 0.0, 0.0, 0.0, 0.0, 0.0, 0.0, 0.0, 0.0, 0.0, 0.0, 0.0, 0.0, 0.0, 0.0, 0.0, 0.0, 0.0, 0.0, 0.0, 0.0, 0.0, 0.0, 0.0, 0.0, 0.0, 0.0, 0.0, 0.0, 0.0, 0.0, 0.0, 0.0, 0.0, 0.0, 0.0, 0.0, 0.0, 0.0, 0.0, 0.0, 0.0, 0.0, 0.0, 0.0, 0.0, 0.0, 0.0, 0.0, 0.0, 0.0, 0.0, 0.0, 0.0, 0.0, 0.0, 0.0, 0.0, 0.0, 0.0, 0.0, 0.0, 0.0, 0.0, 0.0, 0.0, 0.0, 0.0, 0.0, 0.0, 0.0, 0.0, 0.0, 0.0, 0.0, 0.0, 0.0, 0.0, 0.0, 0.0, 0.0, 0.0, 0.0, 0.0, 0.0, 0.0, 0.0, 0.0, 0.0, 0.0, 0.0, 0.0, 0.0, 0.0, 0.0, 0.0, 0.0, 0.0, 0.0, 0.0, 0.0, 0.0, 0.0, 0.0, 0.0, 0.0, 0.0, 0.0, 0.0, 0.0, 0.0, 0.0, 0.0, 0.0, 0.0, 0.0, 0.0, 0.0, 0.0, 0.0, 0.0, 0.0, 0.0, 0.0, 0.0, 0.0, 0.0, 0.0, 0.0, 0.0, 0.0, 0.0, 0.0, 0.0, 0.0, 0.0, 0.0, 0.0, 0.0, 0.0, 0.0, 0.0, 0.0, 0.0, 0.0, 0.0, 0.0, 0.0, 0.0, 0.0, 0.0, 0.0, 0.0, 0.0, 0.0])
me_pill_bottle01_physics.materials.append(mat_phy)
me_pill_bottle01_physics.use_remesh_fix_poles = True
me_pill_bottle01_physics.use_remesh_preserve_attributes = False
me_pill_bottle01_physics.use_mirror_vertex_groups = False
me_pill_bottle01_physics.update()
me_pill_bottle01_physics.normals_split_custom_set([tuple(v) for v in zip(*[iter([-0.9512, 0.3087, 4.831e-06, 0.7503, 0.1218, -0.6497, -0.9871, -0.1601, 6.87e-05, -0.9871, -0.1601, 6.87e-05, 0.7503, 0.1218, -0.6497, 0.9379, -0.1218, -0.3249, 0.7503, 0.1218, -0.6497, -0.4936, 0.1601, 0.8548, 0.9379, -0.1218, -0.3249, -0.4936, 0.1601, 0.8548, -0.4756, -0.3087, 0.8237, 0.9379, -0.1218, -0.3249, -0.4936, 0.1601, 0.8548, 0.7503, 0.1218, -0.6497, -0.9512, 0.3087, 4.831e-06, -0.4936, 0.1601, 0.8548, -0.9871, -0.1601, 6.87e-05, -0.4756, -0.3087, 0.8237, -0.9871, -0.1601, 6.87e-05, -0.4936, 0.1601, 0.8548, -0.9512, 0.3087, 4.831e-06, 0.9379, -0.1218, -0.3249, -0.4756, -0.3087, 0.8237, -0.9871, -0.1601, 6.87e-05, -0.8622, -0.09329, 0.4978, 0.4757, 0.3087, 0.8237, -0.8512, 0.1842, 0.4914, -0.8622, -0.09329, 0.4978, 0.9379, -0.1217, -0.3248, 0.4757, 0.3087, 0.8237, 0.9379, -0.1217, -0.3248, 0.4935, 0.16, -0.8549, 0.4757, 0.3087, 0.8237, 0.9379, -0.1217, -0.3248, 0.4756, -0.3087, -0.8237, 0.4935, 0.16, -0.8549, 0.4757, 0.3087, 0.8237, 0.4935, 0.16, -0.8549, -0.8512, 0.1842, 0.4914, -0.8512, 0.1842, 0.4914, 0.4935, 0.16, -0.8549, -0.8622, -0.09329, 0.4978, -0.8622, -0.09329, 0.4978, 0.4935, 0.16, -0.8549, 0.4756, -0.3087, -0.8237, 0.4756, -0.3087, -0.8237, 0.9379, -0.1217, -0.3248, -0.8622, -0.09329, 0.4978, 0.1611, -0.5229, -0.837, -0.7503, -0.1217, -0.6498, -0.1696, 0.4405, -0.8816, -0.1696, 0.4405, -0.8816, -0.7503, -0.1217, -0.6498, -0.8868, 0.3454, -0.3072, 0.8868, -0.3454, -0.3071, 0.1611, -0.5229, -0.837, 0.7094, 0.3454, -0.6144, 0.7094, 0.3454, -0.6144, 0.1611, -0.5229, -0.837, -0.1696, 0.4405, -0.8816, -0.8512, 0.1842, 0.4915, -0.1522, 0.5928, 0.7908, -0.8868, 0.3453, -0.3072, -0.8868, 0.3453, -0.3072, -0.1522, 0.5928, 0.7908, -0.1696, 0.4405, -0.8816, -0.1696, 0.4405, -0.8816, -0.1522, 0.5928, 0.7908, 0.7094, 0.3454, -0.6144, 0.7094, 0.3454, -0.6144, -0.1522, 0.5928, 0.7908, 0.8623, 0.09327, 0.4978, 0.8512, -0.1842, 0.4914, 0.8623, 0.09327, 0.4978, 0.1611, -0.5229, 0.837, 0.8623, 0.09327, 0.4978, -0.1522, 0.5928, 0.7908, 0.1611, -0.5229, 0.837, 0.1611, -0.5229, 0.837, -0.1522, 0.5928, 0.7908, -0.8337, -0.2706, 0.4814, -0.1522, 0.5928, 0.7908, -0.8512, 0.1842, 0.4915, -0.8337, -0.2706, 0.4814, -0.8512, 0.1842, 0.4915, -0.8868, 0.3453, -0.3072, -0.8337, -0.2706, 0.4814, -0.8337, -0.2706, 0.4814, -0.8868, 0.3453, -0.3072, -0.7503, -0.1218, -0.6498, 0.8623, 0.09327, 0.4978, 0.8868, -0.3454, -0.3071, 0.7094, 0.3454, -0.6144, 0.8623, 0.09327, 0.4978, 0.8512, -0.1842, 0.4914, 0.8868, -0.3454, -0.3071, 0.8512, -0.1842, 0.4914, 0.1611, -0.5229, 0.837, 0.8868, -0.3454, -0.3071, 0.1611, -0.5229, 0.837, 0.1611, -0.5229, -0.837, 0.8868, -0.3454, -0.3071, 0.1611, -0.5229, 0.837, -0.8337, -0.2706, 0.4814, 0.1611, -0.5229, -0.837, -0.8337, -0.2706, 0.4814, -0.7503, -0.1218, -0.6498, 0.1611, -0.5229, -0.837])] * 3)])
arm_pill_bottle01_qc_skeleton = bpy.data.armatures.new('pill_bottle01.qc_skeleton')  # bones are not reproduced

# ---- objects
ob_pill_bottle01_qc_skeleton = bpy.data.objects.new('pill_bottle01.qc_skeleton', arm_pill_bottle01_qc_skeleton)
ob_pill_bottle01 = bpy.data.objects.new('pill_bottle01', me_pill_bottle01)
ob_pill_bottle01_physics = bpy.data.objects.new('pill_bottle01_physics', me_pill_bottle01_physics)

# ---- transforms, parenting, visibility, modifiers, constraints
ob_pill_bottle01_qc_skeleton.location = (0.0, 0.0, 0.0)
ob_pill_bottle01_qc_skeleton.show_in_front = True
ob_pill_bottle01_qc_skeleton.lineart.crease_threshold = 0.0
ob_pill_bottle01.parent = ob_pill_bottle01_qc_skeleton
ob_pill_bottle01.location = (0.0, 0.0, 0.0)
ob_pill_bottle01.lineart.crease_threshold = 0.0
_vg = ob_pill_bottle01.vertex_groups.new(name='static_prop')
_vg.add([0, 1, 2, 3, 4, 5, 6, 7, 8, 9, 10, 11, 12, 13, 14, 15, 16, 17, 18, 19, 20, 21, 22, 23, 24, 25, 26, 27, 28, 29, 30, 31, 32, 33, 34, 35, 36, 37, 38, 39, 40, 41, 42, 43, 44, 45, 46, 47, 48, 49, 50, 51, 52, 53, 54, 55, 56, 57, 58, 59, 60, 61, 62, 63, 64, 65, 66, 67, 68, 69, 70, 71, 72, 73, 74, 75, 76, 77, 78, 79, 80, 81, 82, 83, 84, 85, 86, 87, 88, 89, 90, 91, 92, 93, 94, 95, 96, 97, 98, 99, 100, 101, 102, 103, 104, 105, 106, 107, 108, 109, 110, 111, 112, 113, 114, 115, 116, 117, 118, 119, 120, 121], 1.0, 'REPLACE')
_m = ob_pill_bottle01.modifiers.new('Armature', 'ARMATURE')
_m.object = ob_pill_bottle01_qc_skeleton
ob_pill_bottle01_physics.parent = ob_pill_bottle01_qc_skeleton
ob_pill_bottle01_physics.location = (0.0, 0.0, 0.0)
ob_pill_bottle01_physics.display_type = 'SOLID'
ob_pill_bottle01_physics.show_wire = True
ob_pill_bottle01_physics.lineart.crease_threshold = 0.0
_vg = ob_pill_bottle01_physics.vertex_groups.new(name='static_prop')
_vg.add([0, 1, 2, 3, 4, 5, 6, 7, 8, 9, 10, 11, 12, 13, 14, 15, 16, 17, 18], 1.0, 'REPLACE')
_m = ob_pill_bottle01_physics.modifiers.new('Armature', 'ARMATURE')
_m.object = ob_pill_bottle01_qc_skeleton

# ---- collection membership
scene.collection.objects.link(ob_pill_bottle01_qc_skeleton)
scene.collection.objects.link(ob_pill_bottle01)
scene.collection.objects.link(ob_pill_bottle01_physics)
col_pill_bottle01.objects.link(ob_pill_bottle01_qc_skeleton)
col_pill_bottle01.objects.link(ob_pill_bottle01)
col_pill_bottle01.objects.link(ob_pill_bottle01_physics)

# ---- scene / render settings (as saved in the file)
scene.frame_start = 1; scene.frame_end = 250; scene.frame_set(0)
scene.render.engine = 'BLENDER_EEVEE_NEXT'
scene.cycles.use_denoising = False
scene.cycles.samples = 128
scene.cycles.sampling_pattern = 'TABULATED_SOBOL'
scene.cycles.use_adaptive_sampling = False
scene.cycles.use_light_tree = False
scene.view_settings.view_transform = 'Filmic'
bpy.context.view_layer.update()

# ---- added for rendering (the .blend has no active camera and no usable light): camera, sun + grey world if the file has none
cam_auto = bpy.data.cameras.new('AutoCamera')
cam_auto.lens = 50.0
cam_auto.sensor_width = 36.0
cam_auto.clip_end = 1000.0
ob_auto_camera = bpy.data.objects.new('AutoCamera', cam_auto)
scene.collection.objects.link(ob_auto_camera)
ob_auto_camera.location = (23.3193, -27.9832, 27.519)
ob_auto_camera.rotation_euler = (1.09748, -7.21219e-08, 0.694738)
scene.camera = ob_auto_camera
light_auto_sun = bpy.data.lights.new('AutoSun', 'SUN')
light_auto_sun.energy = 3.0
light_auto_sun.angle = 0.0523599
ob_auto_sun = bpy.data.objects.new('AutoSun', light_auto_sun)
scene.collection.objects.link(ob_auto_sun)
ob_auto_sun.rotation_euler = (0.872665, 0.174533, 0.523599)
if scene.world is None:
    world_auto = bpy.data.worlds.new('AutoWorld')
    world_auto.color = (0.3, 0.3, 0.3)
    scene.world = world_auto
bpy.context.view_layer.update()
